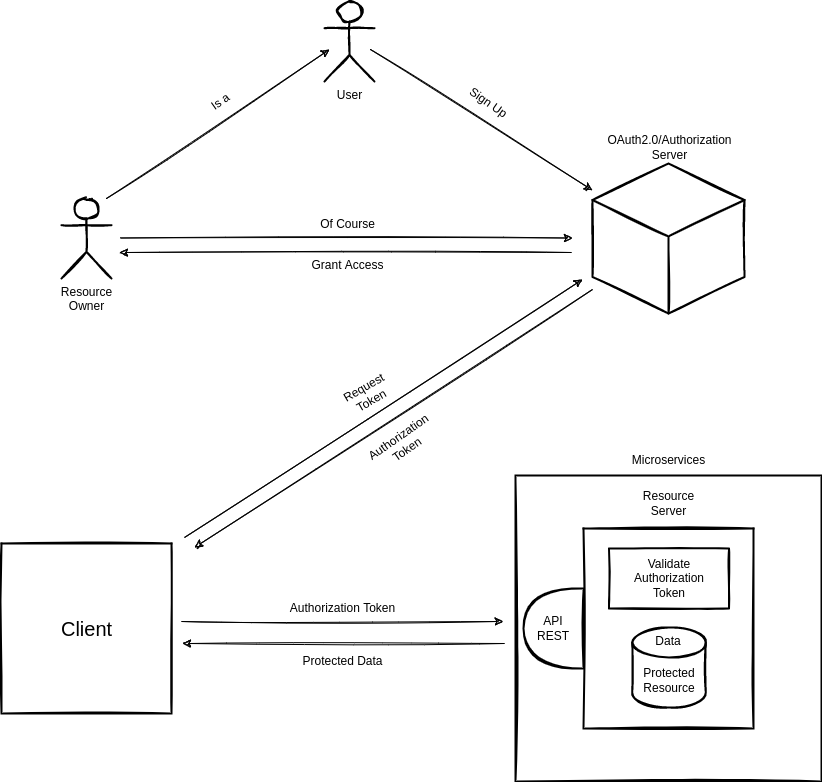

The diagram above was exported from draw.io. Its source (the exported page's mxGraphModel, read from the mxfile embedded in the PNG):
<mxGraphModel dx="1268" dy="892" grid="0" gridSize="10" guides="1" tooltips="1" connect="1" arrows="1" fold="1" page="0" pageScale="1" pageWidth="827" pageHeight="1169" math="0" shadow="0">
  <root>
    <mxCell id="0" />
    <mxCell id="1" parent="0" />
    <mxCell id="f2eq3aFju5OwUuwanKqS-1" value="&lt;span style=&quot;color: rgb(0, 0, 0); font-family: helvetica; font-size: 12px; font-style: normal; font-weight: 400; letter-spacing: normal; text-align: center; text-indent: 0px; text-transform: none; word-spacing: 0px; background-color: rgb(255, 255, 255); display: inline; float: none;&quot;&gt;Resource&lt;/span&gt;&lt;br style=&quot;color: rgb(0, 0, 0); font-family: helvetica; font-size: 12px; font-style: normal; font-weight: 400; letter-spacing: normal; text-align: center; text-indent: 0px; text-transform: none; word-spacing: 0px; background-color: rgb(255, 255, 255);&quot;&gt;&lt;span style=&quot;color: rgb(0, 0, 0); font-family: helvetica; font-size: 12px; font-style: normal; font-weight: 400; letter-spacing: normal; text-align: center; text-indent: 0px; text-transform: none; word-spacing: 0px; background-color: rgb(255, 255, 255); display: inline; float: none;&quot;&gt;Owner&lt;/span&gt;" style="shape=umlActor;verticalLabelPosition=bottom;verticalAlign=top;html=1;outlineConnect=0;rounded=0;sketch=1;strokeWidth=2;" vertex="1" parent="1">
      <mxGeometry x="-3" y="47" width="50" height="80" as="geometry" />
    </mxCell>
    <mxCell id="f2eq3aFju5OwUuwanKqS-2" value="" style="html=1;whiteSpace=wrap;shape=isoCube2;backgroundOutline=1;isoAngle=15;rounded=0;sketch=1;fillColor=none;strokeWidth=2;" vertex="1" parent="1">
      <mxGeometry x="528" y="12" width="152" height="150" as="geometry" />
    </mxCell>
    <mxCell id="f2eq3aFju5OwUuwanKqS-3" value="OAuth2.0/Authorization&lt;br&gt;Server" style="text;html=1;align=center;verticalAlign=middle;resizable=0;points=[];autosize=1;strokeColor=none;fillColor=none;" vertex="1" parent="1">
      <mxGeometry x="537.5" y="-20" width="134" height="32" as="geometry" />
    </mxCell>
    <mxCell id="f2eq3aFju5OwUuwanKqS-5" value="" style="endArrow=classic;html=1;rounded=1;sketch=1;curved=0;" edge="1" parent="1">
      <mxGeometry width="50" height="50" relative="1" as="geometry">
        <mxPoint x="56" y="86.5" as="sourcePoint" />
        <mxPoint x="508" y="86.5" as="targetPoint" />
      </mxGeometry>
    </mxCell>
    <mxCell id="f2eq3aFju5OwUuwanKqS-7" value="" style="endArrow=classic;html=1;rounded=1;sketch=1;curved=0;" edge="1" parent="1">
      <mxGeometry width="50" height="50" relative="1" as="geometry">
        <mxPoint x="507" y="101" as="sourcePoint" />
        <mxPoint x="55" y="101" as="targetPoint" />
      </mxGeometry>
    </mxCell>
    <mxCell id="f2eq3aFju5OwUuwanKqS-8" value="" style="swimlane;startSize=0;rounded=0;sketch=1;fillColor=none;strokeWidth=2;" vertex="1" parent="1">
      <mxGeometry x="-63" y="392" width="170" height="170" as="geometry" />
    </mxCell>
    <mxCell id="f2eq3aFju5OwUuwanKqS-10" value="Client" style="text;html=1;align=center;verticalAlign=middle;resizable=0;points=[];autosize=1;strokeColor=none;fillColor=none;fontSize=20;fontFamily=Helvetica;" vertex="1" parent="f2eq3aFju5OwUuwanKqS-8">
      <mxGeometry x="54.5" y="71" width="61" height="28" as="geometry" />
    </mxCell>
    <mxCell id="f2eq3aFju5OwUuwanKqS-15" value="&lt;font face=&quot;helvetica&quot;&gt;User&lt;/font&gt;" style="shape=umlActor;verticalLabelPosition=bottom;verticalAlign=top;html=1;outlineConnect=0;rounded=0;sketch=1;strokeWidth=2;" vertex="1" parent="1">
      <mxGeometry x="260" y="-150" width="50" height="80" as="geometry" />
    </mxCell>
    <mxCell id="f2eq3aFju5OwUuwanKqS-16" value="" style="endArrow=classic;html=1;rounded=1;sketch=1;fontFamily=Helvetica;fontSize=12;curved=0;" edge="1" parent="1" target="f2eq3aFju5OwUuwanKqS-2">
      <mxGeometry width="50" height="50" relative="1" as="geometry">
        <mxPoint x="306" y="-102" as="sourcePoint" />
        <mxPoint x="512" y="79" as="targetPoint" />
      </mxGeometry>
    </mxCell>
    <mxCell id="f2eq3aFju5OwUuwanKqS-17" value="Sign Up" style="text;html=1;align=center;verticalAlign=middle;resizable=0;points=[];autosize=1;strokeColor=none;fillColor=none;fontSize=12;fontFamily=Helvetica;rotation=35;" vertex="1" parent="1">
      <mxGeometry x="397" y="-58" width="53" height="18" as="geometry" />
    </mxCell>
    <mxCell id="f2eq3aFju5OwUuwanKqS-20" value="" style="endArrow=classic;html=1;rounded=1;sketch=1;fontFamily=Helvetica;fontSize=12;curved=0;" edge="1" parent="1">
      <mxGeometry width="50" height="50" relative="1" as="geometry">
        <mxPoint x="42" y="47" as="sourcePoint" />
        <mxPoint x="265" y="-102" as="targetPoint" />
      </mxGeometry>
    </mxCell>
    <mxCell id="f2eq3aFju5OwUuwanKqS-21" value="Is a" style="text;html=1;align=center;verticalAlign=middle;resizable=0;points=[];autosize=1;strokeColor=none;fillColor=none;fontSize=12;fontFamily=Helvetica;rotation=-35;" vertex="1" parent="1">
      <mxGeometry x="141" y="-58" width="29" height="18" as="geometry" />
    </mxCell>
    <mxCell id="f2eq3aFju5OwUuwanKqS-23" value="" style="swimlane;startSize=0;rounded=0;sketch=1;fillColor=none;strokeWidth=2;" vertex="1" parent="1">
      <mxGeometry x="519" y="377" width="170" height="200" as="geometry" />
    </mxCell>
    <mxCell id="f2eq3aFju5OwUuwanKqS-27" value="Protected&lt;br&gt;Resource" style="shape=cylinder3;whiteSpace=wrap;html=1;boundedLbl=1;backgroundOutline=1;size=15;rounded=0;sketch=1;fontFamily=Helvetica;fontSize=12;strokeWidth=2;fillColor=none;" vertex="1" parent="f2eq3aFju5OwUuwanKqS-23">
      <mxGeometry x="48.75" y="99" width="73.5" height="80" as="geometry" />
    </mxCell>
    <mxCell id="f2eq3aFju5OwUuwanKqS-28" value="Validate&lt;br&gt;Authorization&lt;br&gt;Token" style="rounded=0;whiteSpace=wrap;html=1;sketch=1;fontFamily=Helvetica;fontSize=12;strokeWidth=2;fillColor=none;" vertex="1" parent="f2eq3aFju5OwUuwanKqS-23">
      <mxGeometry x="25.5" y="20" width="120" height="60" as="geometry" />
    </mxCell>
    <mxCell id="f2eq3aFju5OwUuwanKqS-26" value="Resource&lt;br&gt;Server" style="text;html=1;align=center;verticalAlign=middle;resizable=0;points=[];autosize=1;strokeColor=none;fillColor=none;fontSize=12;fontFamily=Helvetica;" vertex="1" parent="1">
      <mxGeometry x="573.5" y="336" width="61" height="32" as="geometry" />
    </mxCell>
    <mxCell id="f2eq3aFju5OwUuwanKqS-29" value="API&lt;br&gt;REST" style="shape=or;whiteSpace=wrap;html=1;rounded=0;sketch=1;fontFamily=Helvetica;fontSize=12;strokeWidth=2;fillColor=none;direction=west;" vertex="1" parent="1">
      <mxGeometry x="459" y="437" width="60" height="80" as="geometry" />
    </mxCell>
    <mxCell id="f2eq3aFju5OwUuwanKqS-30" value="" style="whiteSpace=wrap;html=1;aspect=fixed;rounded=0;sketch=1;fontFamily=Helvetica;fontSize=12;strokeWidth=2;fillColor=none;" vertex="1" parent="1">
      <mxGeometry x="451" y="324" width="306" height="306" as="geometry" />
    </mxCell>
    <mxCell id="f2eq3aFju5OwUuwanKqS-31" value="Microservices" style="text;html=1;align=center;verticalAlign=middle;resizable=0;points=[];autosize=1;strokeColor=none;fillColor=none;fontSize=12;fontFamily=Helvetica;" vertex="1" parent="1">
      <mxGeometry x="562.5" y="300" width="83" height="18" as="geometry" />
    </mxCell>
    <mxCell id="f2eq3aFju5OwUuwanKqS-32" value="Data" style="text;html=1;strokeColor=none;fillColor=none;align=center;verticalAlign=middle;whiteSpace=wrap;rounded=0;sketch=1;fontFamily=Helvetica;fontSize=12;" vertex="1" parent="1">
      <mxGeometry x="574" y="475" width="60" height="30" as="geometry" />
    </mxCell>
    <mxCell id="f2eq3aFju5OwUuwanKqS-33" value="" style="endArrow=classic;html=1;rounded=1;sketch=1;fontFamily=Helvetica;fontSize=12;curved=0;" edge="1" parent="1">
      <mxGeometry width="50" height="50" relative="1" as="geometry">
        <mxPoint x="120" y="386" as="sourcePoint" />
        <mxPoint x="518" y="128" as="targetPoint" />
      </mxGeometry>
    </mxCell>
    <mxCell id="f2eq3aFju5OwUuwanKqS-34" value="Request&lt;br&gt;Token" style="text;html=1;align=center;verticalAlign=middle;resizable=0;points=[];autosize=1;strokeColor=none;fillColor=none;fontSize=12;fontFamily=Helvetica;rotation=-30;" vertex="1" parent="1">
      <mxGeometry x="275" y="227" width="55" height="32" as="geometry" />
    </mxCell>
    <mxCell id="f2eq3aFju5OwUuwanKqS-35" value="Grant Access" style="text;html=1;align=center;verticalAlign=middle;resizable=0;points=[];autosize=1;strokeColor=none;fillColor=none;fontSize=12;fontFamily=Helvetica;" vertex="1" parent="1">
      <mxGeometry x="242" y="105" width="81" height="18" as="geometry" />
    </mxCell>
    <mxCell id="f2eq3aFju5OwUuwanKqS-36" value="Of Course" style="text;html=1;align=center;verticalAlign=middle;resizable=0;points=[];autosize=1;strokeColor=none;fillColor=none;fontSize=12;fontFamily=Helvetica;" vertex="1" parent="1">
      <mxGeometry x="250" y="64" width="65" height="18" as="geometry" />
    </mxCell>
    <mxCell id="f2eq3aFju5OwUuwanKqS-37" value="" style="endArrow=classic;html=1;rounded=1;sketch=1;fontFamily=Helvetica;fontSize=12;curved=0;" edge="1" parent="1">
      <mxGeometry width="50" height="50" relative="1" as="geometry">
        <mxPoint x="528" y="138" as="sourcePoint" />
        <mxPoint x="130" y="396" as="targetPoint" />
      </mxGeometry>
    </mxCell>
    <mxCell id="f2eq3aFju5OwUuwanKqS-38" value="Authorization&lt;br&gt;Token" style="text;html=1;align=center;verticalAlign=middle;resizable=0;points=[];autosize=1;strokeColor=none;fillColor=none;fontSize=12;fontFamily=Helvetica;rotation=-35;" vertex="1" parent="1">
      <mxGeometry x="298" y="276" width="80" height="32" as="geometry" />
    </mxCell>
    <mxCell id="f2eq3aFju5OwUuwanKqS-39" value="" style="endArrow=classic;html=1;rounded=1;sketch=1;fontFamily=Helvetica;fontSize=12;curved=0;" edge="1" parent="1">
      <mxGeometry width="50" height="50" relative="1" as="geometry">
        <mxPoint x="117" y="470" as="sourcePoint" />
        <mxPoint x="439" y="470" as="targetPoint" />
      </mxGeometry>
    </mxCell>
    <mxCell id="f2eq3aFju5OwUuwanKqS-40" value="" style="endArrow=classic;html=1;rounded=1;sketch=1;fontFamily=Helvetica;fontSize=12;curved=0;" edge="1" parent="1">
      <mxGeometry width="50" height="50" relative="1" as="geometry">
        <mxPoint x="440" y="492" as="sourcePoint" />
        <mxPoint x="118" y="492" as="targetPoint" />
      </mxGeometry>
    </mxCell>
    <mxCell id="f2eq3aFju5OwUuwanKqS-41" value="Authorization Token" style="text;html=1;align=center;verticalAlign=middle;resizable=0;points=[];autosize=1;strokeColor=none;fillColor=none;fontSize=12;fontFamily=Helvetica;" vertex="1" parent="1">
      <mxGeometry x="220.5" y="448" width="115" height="18" as="geometry" />
    </mxCell>
    <mxCell id="f2eq3aFju5OwUuwanKqS-42" value="Protected Data" style="text;html=1;align=center;verticalAlign=middle;resizable=0;points=[];autosize=1;strokeColor=none;fillColor=none;fontSize=12;fontFamily=Helvetica;" vertex="1" parent="1">
      <mxGeometry x="233" y="501" width="90" height="18" as="geometry" />
    </mxCell>
  </root>
</mxGraphModel>